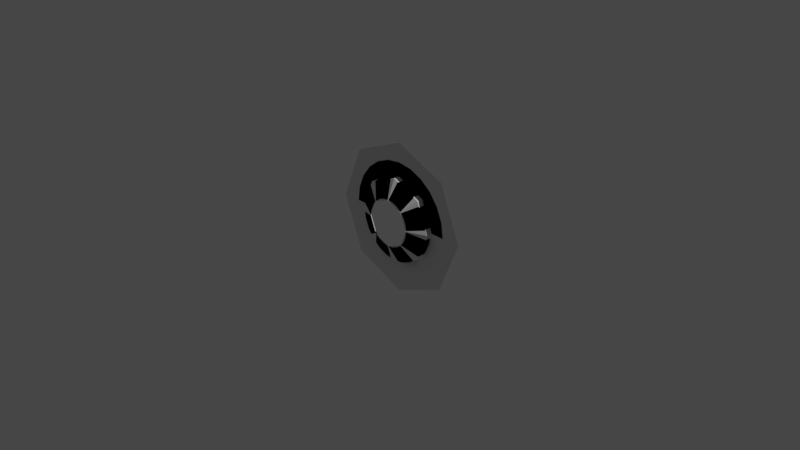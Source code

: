 # Source: dockingPort.blend  (saved by Blender 3.1.7; exported with 4.5.12 LTS)
import bpy
from mathutils import Matrix  # noqa: F401  (used for matrix-valued properties, if any)

bpy.ops.wm.read_factory_settings(use_empty=True)
scene = bpy.context.scene
scene.name = 'Scene'

# ---- collections
col_collection = bpy.data.collections.new('Collection'); scene.collection.children.link(col_collection)

# ---- materials (node trees are filled in below, after node groups)
mat_default = bpy.data.materials.new('default')
mat_default.use_transparent_shadow = False

# ---- node groups
ng_color4 = bpy.data.node_groups.new('Color4', 'ShaderNodeTree')
_s = ng_color4.interface.new_socket(name='Color', in_out='OUTPUT', socket_type='NodeSocketColor')
_s = ng_color4.interface.new_socket(name='Alpha', in_out='OUTPUT', socket_type='NodeSocketFloat')
_s = ng_color4.interface.new_socket(name='Color', in_out='INPUT', socket_type='NodeSocketColor')
_s = ng_color4.interface.new_socket(name='Alpha', in_out='INPUT', socket_type='NodeSocketFloat')
_s.min_value = 1.0
_N = ng_color4.nodes; _L = ng_color4.links
n0 = _N.new('NodeGroupInput'); n0.name = 'Group Input'; n0.location = (-403, 18)
n1 = _N.new('NodeGroupOutput'); n1.name = 'Group Output'; n1.location = (154, 24)
_L.new(n0.outputs[1], n1.inputs[1])
_L.new(n0.outputs[0], n1.inputs[0])
n1.is_active_output = True
ng_maincolor = bpy.data.node_groups.new('MainColor', 'ShaderNodeTree')
_s = ng_maincolor.interface.new_socket(name='Color', in_out='OUTPUT', socket_type='NodeSocketColor')
_s = ng_maincolor.interface.new_socket(name='Alpha', in_out='OUTPUT', socket_type='NodeSocketFloat')
_s = ng_maincolor.interface.new_socket(name='VColor', in_out='INPUT', socket_type='NodeSocketColor')
_s = ng_maincolor.interface.new_socket(name='VAlpha', in_out='INPUT', socket_type='NodeSocketFloat')
_s.min_value = 1e+04
_s = ng_maincolor.interface.new_socket(name='CColor', in_out='INPUT', socket_type='NodeSocketColor')
_s = ng_maincolor.interface.new_socket(name='CAlpha', in_out='INPUT', socket_type='NodeSocketFloat')
_s.min_value = 1.0
_s = ng_maincolor.interface.new_socket(name='TColor', in_out='INPUT', socket_type='NodeSocketColor')
_s = ng_maincolor.interface.new_socket(name='TAlpha', in_out='INPUT', socket_type='NodeSocketFloat')
_s.min_value = 1.0
_N = ng_maincolor.nodes; _L = ng_maincolor.links
n0 = _N.new('NodeGroupInput'); n0.name = 'Group Input'; n0.location = (-284, 35)
n1 = _N.new('NodeGroupOutput'); n1.name = 'Group Output'; n1.location = (332, -19)
n2 = _N.new('ShaderNodeMix'); n2.name = 'VC*CC*TC'; n2.location = (127, -33)
n2.label = 'VC*CC*TC'
n2.hide = True
n2.data_type = 'RGBA'
n2.blend_type = 'MULTIPLY'
n2.inputs[0].default_value = 1.0
n3 = _N.new('ShaderNodeMix'); n3.name = 'VC*CC'; n3.location = (-44, 33)
n3.label = 'VC*CC'
n3.hide = True
n3.data_type = 'RGBA'
n3.blend_type = 'MULTIPLY'
n3.inputs[0].default_value = 1.0
n4 = _N.new('ShaderNodeMath'); n4.name = 'VA*CA'; n4.location = (-59, -19)
n4.label = 'VA*CA'
n4.hide = True
n4.operation = 'MULTIPLY'
n4.inputs[2].default_value = 0.0
n5 = _N.new('ShaderNodeMath'); n5.name = 'VA*CA*TA'; n5.location = (130, -79)
n5.label = 'VA*CA*TA'
n5.hide = True
n5.operation = 'MULTIPLY'
n5.inputs[2].default_value = 0.0
_L.new(n0.outputs[2], n3.inputs[7])
_L.new(n0.outputs[4], n2.inputs[7])
_L.new(n2.outputs[2], n1.inputs[0])
_L.new(n3.outputs[2], n2.inputs[6])
_L.new(n0.outputs[0], n3.inputs[6])
_L.new(n0.outputs[1], n4.inputs[0])
_L.new(n0.outputs[3], n4.inputs[1])
_L.new(n4.outputs[0], n5.inputs[0])
_L.new(n0.outputs[5], n5.inputs[1])
_L.new(n5.outputs[0], n1.inputs[1])
n1.is_active_output = True
ng_dxtnormal = bpy.data.node_groups.new('dxtNormal', 'ShaderNodeTree')
_s = ng_dxtnormal.interface.new_socket(name='Color', in_out='OUTPUT', socket_type='NodeSocketColor')
_s = ng_dxtnormal.interface.new_socket(name='RGB', in_out='INPUT', socket_type='NodeSocketColor')
_s = ng_dxtnormal.interface.new_socket(name='Alpha', in_out='INPUT', socket_type='NodeSocketFloat')
_s.min_value = 1e+04
_N = ng_dxtnormal.nodes; _L = ng_dxtnormal.links
n0 = _N.new('NodeReroute'); n0.name = 'Reroute'; n0.location = (396, 44)
n0.width = 100
n0.socket_idname = 'NodeSocketFloat'
n1 = _N.new('NodeReroute'); n1.name = 'Reroute.002'; n1.location = (378, 56)
n1.width = 100
n1.socket_idname = 'NodeSocketFloat'
n2 = _N.new('NodeReroute'); n2.name = 'Reroute.001'; n2.location = (376, 13)
n2.width = 100
n2.socket_idname = 'NodeSocketFloat'
n3 = _N.new('NodeGroupInput'); n3.name = 'dxtNormalInput'; n3.location = (36, 79)
n3.label = 'dxtNormalInput'
n4 = _N.new('NodeGroupOutput'); n4.name = 'dxtNormalOutput'; n4.location = (1779, 73)
n4.label = 'dxtNormalOutput'
n5 = _N.new('ShaderNodeSeparateColor'); n5.name = 'dxtNormal.separateRGB'; n5.location = (215, 54)
n5.label = 'separateRGB'
n5.width = 125
n5.hide = True
n6 = _N.new('ShaderNodeVectorMath'); n6.name = 'mul2'; n6.location = (611, 34)
n6.label = '*2'
n6.hide = True
n6.operation = 'SCALE'
n6.inputs[3].default_value = 2.0
n7 = _N.new('ShaderNodeCombineXYZ'); n7.name = 'Combine XYZ'; n7.location = (446, 34)
n7.hide = True
n8 = _N.new('ShaderNodeVectorMath'); n8.name = 'xy_dot_xy'; n8.location = (941, 34)
n8.label = 'xy . xy'
n8.hide = True
n8.operation = 'DOT_PRODUCT'
n9 = _N.new('ShaderNodeMath'); n9.name = 'subXY'; n9.location = (1106, 34)
n9.label = 'Z^2'
n9.hide = True
n9.operation = 'SUBTRACT'
n9.use_clamp = True
n9.inputs[0].default_value = 1.0
n9.inputs[2].default_value = 0.0
n10 = _N.new('ShaderNodeMath'); n10.name = 'sqrtZ2'; n10.location = (1271, 34)
n10.label = 'Z = sqrt(1-X^2-Y^2)'
n10.hide = True
n10.operation = 'SQRT'
n10.inputs[2].default_value = 0.0
n11 = _N.new('ShaderNodeCombineColor'); n11.name = 'Combine RGB'; n11.location = (1593, 53)
n11.hide = True
n12 = _N.new('ShaderNodeMath'); n12.name = 'zToBlue'; n12.location = (1436, 34)
n12.label = 'Z to Blue'
n12.hide = True
n12.operation = 'MULTIPLY_ADD'
n13 = _N.new('ShaderNodeVectorMath'); n13.name = 'sub1'; n13.location = (776, 34)
n13.label = '-1'
n13.hide = True
n13.operation = 'SUBTRACT'
n13.inputs[1].default_value = (1.0, 1.0, 0.0)
_L.new(n3.outputs[0], n5.inputs[0])
_L.new(n5.outputs[1], n0.inputs[0])
_L.new(n3.outputs[1], n2.inputs[0])
_L.new(n2.outputs[0], n1.inputs[0])
_L.new(n1.outputs[0], n11.inputs[0])
_L.new(n11.outputs[0], n4.inputs[0])
_L.new(n7.outputs[0], n6.inputs[0])
_L.new(n6.outputs[0], n13.inputs[0])
_L.new(n9.outputs[0], n10.inputs[0])
_L.new(n10.outputs[0], n12.inputs[0])
_L.new(n12.outputs[0], n11.inputs[2])
_L.new(n0.outputs[0], n7.inputs[1])
_L.new(n2.outputs[0], n7.inputs[0])
_L.new(n0.outputs[0], n11.inputs[1])
_L.new(n13.outputs[0], n8.inputs[0])
_L.new(n13.outputs[0], n8.inputs[1])
_L.new(n8.outputs[1], n9.inputs[1])
n4.is_active_output = True
ng_standardshader = bpy.data.node_groups.new('StandardShader', 'ShaderNodeTree')
_s = ng_standardshader.interface.new_socket(name='BSDF', in_out='OUTPUT', socket_type='NodeSocketShader')
_s = ng_standardshader.interface.new_socket(name='BaseColor', in_out='INPUT', socket_type='NodeSocketColor')
_s = ng_standardshader.interface.new_socket(name='Shininess', in_out='INPUT', socket_type='NodeSocketFloat')
_s.min_value = 1e+04
_s = ng_standardshader.interface.new_socket(name='Gloss', in_out='INPUT', socket_type='NodeSocketFloat')
_s.min_value = 1e+04
_s = ng_standardshader.interface.new_socket(name='Emission', in_out='INPUT', socket_type='NodeSocketColor')
_s = ng_standardshader.interface.new_socket(name='Emission Strength', in_out='INPUT', socket_type='NodeSocketFloat')
_s.min_value = 1e+06
_s = ng_standardshader.interface.new_socket(name='Alpha', in_out='INPUT', socket_type='NodeSocketFloat')
_s.min_value = 1.0
_s = ng_standardshader.interface.new_socket(name='NormalColor', in_out='INPUT', socket_type='NodeSocketColor')
_N = ng_standardshader.nodes; _L = ng_standardshader.links
n0 = _N.new('NodeGroupOutput'); n0.name = 'Group Output'; n0.location = (555, 248)
n1 = _N.new('NodeGroupInput'); n1.name = 'Group Input'; n1.location = (-444, 74)
n2 = _N.new('ShaderNodeNormalMap'); n2.name = 'Normal Map'; n2.location = (-96, -256)
n2.hide = True
n3 = _N.new('ShaderNodeMath'); n3.name = 'Roughness'; n3.location = (-4, -2)
n3.label = 'Roughness'
n3.hide = True
n3.operation = 'SQRT'
n3.inputs[2].default_value = 0.0
n4 = _N.new('ShaderNodeMath'); n4.name = 'SpecularConv'; n4.location = (-120, 39)
n4.label = 'SpecularConv'
n4.hide = True
n4.operation = 'SQRT'
n4.inputs[2].default_value = 0.0
n5 = _N.new('ShaderNodeMath'); n5.name = 'Gloss2Rough'; n5.location = (-176, -1)
n5.label = 'Gloss2Rough'
n5.hide = True
n5.operation = 'SUBTRACT'
n5.inputs[0].default_value = 1.0
n5.inputs[2].default_value = 0.0
n6 = _N.new('ShaderNodeBsdfPrincipled'); n6.name = 'Principled BSDF'; n6.location = (226, 256)
n6.distribution = 'GGX'
n6.subsurface_method = 'BURLEY'
n6.inputs[3].default_value = 1.45
_L.new(n6.outputs[0], n0.inputs[0])
_L.new(n4.outputs[0], n6.inputs[13])
_L.new(n1.outputs[3], n6.inputs[27])
_L.new(n3.outputs[0], n6.inputs[2])
_L.new(n1.outputs[0], n6.inputs[0])
_L.new(n1.outputs[1], n4.inputs[0])
_L.new(n1.outputs[6], n2.inputs[1])
_L.new(n5.outputs[0], n3.inputs[0])
_L.new(n1.outputs[2], n5.inputs[1])
_L.new(n2.outputs[0], n6.inputs[5])
_L.new(n1.outputs[5], n6.inputs[4])
_L.new(n1.outputs[4], n6.inputs[28])
n0.is_active_output = True

# ---- material node trees
mat_default.use_nodes = True; mat_default.node_tree.nodes.clear()
_N = mat_default.node_tree.nodes; _L = mat_default.node_tree.links
n0 = _N.new('ShaderNodeVertexColor'); n0.name = 'Vertex Color'; n0.location = (-88, -138)
n0.hide = True
n1 = _N.new('ShaderNodeTexImage'); n1.name = '_MainTex'; n1.location = (-200, -238)
n1.label = '_MainTex'
n1.hide = True
n2 = _N.new('ShaderNodeTexImage'); n2.name = '_BumpMap'; n2.location = (-188, -311)
n2.label = '_BumpMap'
n2.hide = True
n3 = _N.new('ShaderNodeUVMap'); n3.name = 'UV Map'; n3.location = (-398, -256)
n4 = _N.new('ShaderNodeOutputMaterial'); n4.name = 'Material Output'; n4.location = (730, -26)
n5 = _N.new('ShaderNodeGroup'); n5.name = '_Color'; n5.location = (-87, -190)
n5.label = '_Color'
n5.hide = True
n5.node_tree = ng_color4
n5.inputs[0].default_value = (1.0, 1.0, 1.0, 1.0)
n5.inputs[1].default_value = 1.0
n6 = _N.new('ShaderNodeGroup'); n6.name = 'MainColor'; n6.location = (104, -41)
n6.node_tree = ng_maincolor
n7 = _N.new('ShaderNodeGroup'); n7.name = 'dxtNormal'; n7.location = (104, -318)
n7.hide = True
n7.node_tree = ng_dxtnormal
n8 = _N.new('ShaderNodeValue'); n8.name = '_Opacity'; n8.location = (277, -211)
n8.label = '_Opacity'
n8.hide = True
n8.outputs[0].default_value = 1.0
n9 = _N.new('ShaderNodeGroup'); n9.name = 'StandardShader'; n9.location = (489, -47)
n9.node_tree = ng_standardshader
n9.inputs[1].default_value = 0.0
n9.inputs[3].default_value = (0.0, 0.0, 0.0, 1.0)
n9.inputs[4].default_value = 1.0
_L.new(n2.outputs[0], n7.inputs[0])
_L.new(n2.outputs[1], n7.inputs[1])
_L.new(n5.outputs[0], n6.inputs[2])
_L.new(n5.outputs[1], n6.inputs[3])
_L.new(n6.outputs[0], n9.inputs[0])
_L.new(n6.outputs[1], n9.inputs[2])
_L.new(n3.outputs[0], n1.inputs[0])
_L.new(n1.outputs[0], n6.inputs[4])
_L.new(n1.outputs[1], n6.inputs[5])
_L.new(n9.outputs[0], n4.inputs[0])
_L.new(n3.outputs[0], n2.inputs[0])
_L.new(n0.outputs[0], n6.inputs[0])
_L.new(n0.outputs[1], n6.inputs[1])
_L.new(n7.outputs[0], n9.inputs[6])
_L.new(n8.outputs[0], n9.inputs[5])
n4.is_active_output = True

# ---- world
world_world = bpy.data.worlds.new('World'); scene.world = world_world
world_world.use_nodes = True; world_world.node_tree.nodes.clear()
_N = world_world.node_tree.nodes; _L = world_world.node_tree.links
n0 = _N.new('ShaderNodeOutputWorld'); n0.name = 'World Output'; n0.location = (300, 300)
n1 = _N.new('ShaderNodeBackground'); n1.name = 'Background'; n1.location = (10, 300)
n1.inputs[0].default_value = (0.05088, 0.05088, 0.05088, 1.0)
_L.new(n1.outputs[0], n0.inputs[0])
n0.is_active_output = True
world_world.color = (0.05088, 0.05088, 0.05088)
world_world.use_sun_shadow = False
world_world.sun_shadow_jitter_overblur = 0.0

# ---- cameras
cam_camera = bpy.data.cameras.new('Camera')
cam_camera.clip_end = 100.0
cam_camera.ortho_scale = 7.314

# ---- lights
light_light = bpy.data.lights.new('Light', 'POINT')
light_light.transmission_factor = 0.0
light_light.energy = 1000.0
light_light.shadow_soft_size = 0.1
light_light.shadow_maximum_resolution = 0.006
light_light.use_absolute_resolution = True

# ---- meshes
me_circle_001 = bpy.data.meshes.new('Circle.001')
me_circle_001.from_pydata([(0.3298, 0.3298, 0.06771), (0.4664, 7.397e-09, 0.06771), (0.3298, -0.3298, 0.06771), (2.895e-08, -0.4664, 0.06771), (-0.3298, -0.3298, 0.06771), (-0.4664, -1.855e-08, 0.06771), (-0.3298, 0.3298, 0.06771), (-1.182e-08, 0.4664, 0.06771), (6.431e-09, 0.2558, 0.1558), (-0.1809, 0.1809, 0.1558), (-0.2558, -1.279e-08, 0.1558), (-0.1809, -0.1809, 0.1558), (2.879e-08, -0.2558, 0.1558), (0.1809, -0.1809, 0.1558), (0.2558, 1.443e-09, 0.1558), (0.1809, 0.1809, 0.1558), (-1.774e-08, 0.4664, 1.49e-08), (-0.3298, 0.3298, 2.235e-08), (-0.4664, -1.344e-08, 1.49e-08), (-0.3298, -0.3298, 0.0), (2.303e-08, -0.4664, -1.49e-08), (0.3298, -0.3298, -2.235e-08), (0.4664, 1.251e-08, -1.49e-08), (0.3298, 0.3298, 0.0), (-4.024e-08, 0.8292, 5.215e-08), (-0.5863, 0.5863, 7.451e-08), (-0.8292, -3.838e-08, 5.215e-08), (-0.5863, -0.5863, 7.451e-09), (3.225e-08, -0.8292, -3.725e-08), (0.5863, -0.5863, -5.96e-08), (0.8292, 7.752e-09, -3.725e-08), (0.5863, 0.5863, 7.451e-09)], [], [(9, 6, 7, 8), (12, 3, 4, 11), (15, 0, 1, 14), (11, 4, 5, 10), (14, 1, 2, 13), (10, 5, 6, 9), (13, 2, 3, 12), (8, 7, 0, 15), (0, 7, 16, 23), (6, 5, 18, 17), (3, 2, 21, 20), (5, 4, 19, 18), (2, 1, 22, 21), (4, 3, 20, 19), (1, 0, 23, 22), (7, 6, 17, 16), (23, 16, 24, 31), (20, 21, 29, 28), (21, 22, 30, 29), (18, 19, 27, 26), (17, 18, 26, 25), (22, 23, 31, 30), (19, 20, 28, 27), (16, 17, 25, 24)])
_uv = me_circle_001.uv_layers.new(name='UVMap')
_uv.uv.foreach_set('vector', [0.0, 0.0, 0.0, 0.0, 0.0, 0.0, 0.0, 0.0, 0.0, 0.0, 0.0, 0.0, 0.0, 0.0, 0.0, 0.0, 0.0, 0.0, 0.0, 0.0, 0.0, 0.0, 0.0, 0.0, 0.0, 0.0, 0.0, 0.0, 0.0, 0.0, 0.0, 0.0, 0.0, 0.0, 0.0, 0.0, 0.0, 0.0, 0.0, 0.0, 0.0, 0.0, 0.0, 0.0, 0.0, 0.0, 0.0, 0.0, 0.0, 0.0, 0.0, 0.0, 0.0, 0.0, 0.0, 0.0, 0.0, 0.0, 0.0, 0.0, 0.0, 0.0, 0.0, 0.0, 0.0, 0.0, 0.0, 0.0, 0.0, 0.0, 0.0, 0.0, 0.0, 0.0, 0.0, 0.0, 0.0, 0.0, 0.0, 0.0, 0.0, 0.0, 0.0, 0.0, 0.0, 0.0, 0.0, 0.0, 0.0, 0.0, 0.0, 0.0, 0.0, 0.0, 0.0, 0.0, 0.0, 0.0, 0.0, 0.0, 0.0, 0.0, 0.0, 0.0, 0.0, 0.0, 0.0, 0.0, 0.0, 0.0, 0.0, 0.0, 0.0, 0.0, 0.0, 0.0, 0.0, 0.0, 0.0, 0.0, 0.0, 0.0, 0.0, 0.0, 0.0, 0.0, 0.0, 0.0, 0.0, 0.0, 0.0, 0.0, 0.0, 0.0, 0.0, 0.0, 0.0, 0.0, 0.0, 0.0, 0.0, 0.0, 0.0, 0.0, 0.0, 0.0, 0.0, 0.0, 0.0, 0.0, 0.0, 0.0, 0.0, 0.0, 0.0, 0.0, 0.0, 0.0, 0.0, 0.0, 0.0, 0.0, 0.0, 0.0, 0.0, 0.0, 0.0, 0.0, 0.0, 0.0, 0.0, 0.0, 0.0, 0.0, 0.0, 0.0, 0.0, 0.0, 0.0, 0.0, 0.0, 0.0, 0.0, 0.0, 0.0, 0.0, 0.0, 0.0, 0.0, 0.0, 0.0, 0.0])
me_circle_001.use_remesh_fix_poles = True
me_circle_001.use_remesh_preserve_attributes = False
me_circle_001.update()
me_mesh_004 = bpy.data.meshes.new('Mesh.004')
me_mesh_004.from_pydata([(1.752e-07, 7.331e-08, -0.45), (0.1165, 8.84e-08, -0.4347), (0.225, 9.747e-08, -0.3897), (0.3182, 9.989e-08, -0.3182), (0.3897, 9.55e-08, -0.225), (0.4347, 8.461e-08, -0.1165), (0.45, 6.795e-08, 1.949e-07), (0.4347, 4.666e-08, 0.1165), (0.3897, 2.219e-08, 0.225), (0.3182, -3.794e-09, 0.3182), (0.225, -2.952e-08, 0.3897), (0.1165, -5.323e-08, 0.4347), (-2.146e-07, -7.331e-08, 0.45), (-0.1165, -8.84e-08, 0.4347), (-0.225, -9.747e-08, 0.3897), (-0.3182, -9.989e-08, 0.3182), (-0.3897, -9.55e-08, 0.225), (-0.4347, -8.461e-08, 0.1165), (-0.45, -6.795e-08, -1.806e-07), (-0.4347, -4.666e-08, -0.1165), (-0.3897, -2.219e-08, -0.225), (-0.3182, 3.794e-09, -0.3182), (-0.225, 2.952e-08, -0.3897), (-0.1165, 5.323e-08, -0.4347), (1.856e-07, -0.06866, -0.45), (0.1165, -0.06866, -0.4347), (0.225, -0.06866, -0.3897), (0.3182, -0.06866, -0.3182), (0.3897, -0.06866, -0.225), (0.4347, -0.06866, -0.1165), (0.45, -0.06866, 1.837e-07), (0.4347, -0.06866, 0.1165), (0.3897, -0.06866, 0.225), (0.3182, -0.06866, 0.3182), (0.225, -0.06866, 0.3897), (0.1165, -0.06866, 0.4347), (-2.042e-07, -0.06866, 0.45), (-0.1165, -0.06866, 0.4347), (-0.225, -0.06866, 0.3897), (-0.3182, -0.06866, 0.3182), (-0.3897, -0.06866, 0.225), (-0.4347, -0.06866, 0.1165), (-0.45, -0.06866, -1.918e-07), (-0.4347, -0.06866, -0.1165), (-0.3897, -0.06866, -0.225), (-0.3182, -0.06866, -0.3182), (-0.225, -0.06866, -0.3897), (-0.1165, -0.06866, -0.4347), (1.218e-07, -0.1533, -0.2601), (0.06732, -0.1533, -0.2512), (0.13, -0.1533, -0.2252), (0.1839, -0.1533, -0.1839), (0.2252, -0.1533, -0.13), (0.2512, -0.1533, -0.06732), (0.2601, -0.1533, 8.662e-08), (0.2512, -0.1533, 0.06732), (0.2252, -0.1533, 0.13), (0.1839, -0.1533, 0.1839), (0.13, -0.1533, 0.2252), (0.06732, -0.1533, 0.2512), (-1.035e-07, -0.1533, 0.2601), (-0.06732, -0.1533, 0.2512), (-0.13, -0.1533, 0.2252), (-0.1839, -0.1533, 0.1839), (-0.2252, -0.1533, 0.13), (-0.2512, -0.1533, 0.06732), (-0.2601, -0.1533, -1.304e-07), (-0.2512, -0.1533, -0.06732), (-0.2252, -0.1533, -0.13), (-0.1839, -0.1533, -0.1839), (-0.13, -0.1533, -0.2252), (-0.06732, -0.1533, -0.2512), (2.414e-07, 8.603e-08, -0.6195), (0.1603, 1.068e-07, -0.5984), (0.3098, 1.193e-07, -0.5365), (0.4381, 1.226e-07, -0.4381), (0.5365, 1.166e-07, -0.3098), (0.5984, 1.016e-07, -0.1603), (0.6195, 7.864e-08, 2.734e-07), (0.5984, 4.933e-08, 0.1603), (0.5365, 1.565e-08, 0.3098), (0.4381, -2.013e-08, 0.4381), (0.3098, -5.554e-08, 0.5365), (0.1603, -8.818e-08, 0.5984), (-2.953e-07, -1.158e-07, 0.6195), (-0.1603, -1.366e-07, 0.5984), (-0.3098, -1.491e-07, 0.5365), (-0.4381, -1.524e-07, 0.4381), (-0.5365, -1.464e-07, 0.3098), (-0.5984, -1.314e-07, 0.1603), (-0.6195, -1.084e-07, -2.435e-07), (-0.5984, -7.914e-08, -0.1603), (-0.5365, -4.545e-08, -0.3098), (-0.4381, -9.677e-09, -0.4381), (-0.3098, 2.574e-08, -0.5365), (-0.1603, 5.838e-08, -0.5984)], [], [(15, 14, 38, 39), (8, 7, 31, 32), (23, 22, 46, 47), (1, 0, 24, 25), (16, 15, 39, 40), (9, 8, 32, 33), (0, 23, 47, 24), (2, 1, 25, 26), (17, 16, 40, 41), (10, 9, 33, 34), (3, 2, 26, 27), (18, 17, 41, 42), (11, 10, 34, 35), (4, 3, 27, 28), (19, 18, 42, 43), (12, 11, 35, 36), (5, 4, 28, 29), (20, 19, 43, 44), (13, 12, 36, 37), (6, 5, 29, 30), (21, 20, 44, 45), (14, 13, 37, 38), (7, 6, 30, 31), (22, 21, 45, 46), (37, 36, 60, 61), (30, 29, 53, 54), (45, 44, 68, 69), (38, 37, 61, 62), (31, 30, 54, 55), (46, 45, 69, 70), (39, 38, 62, 63), (32, 31, 55, 56), (47, 46, 70, 71), (25, 24, 48, 49), (40, 39, 63, 64), (33, 32, 56, 57), (24, 47, 71, 48), (26, 25, 49, 50), (41, 40, 64, 65), (34, 33, 57, 58), (27, 26, 50, 51), (42, 41, 65, 66), (35, 34, 58, 59), (28, 27, 51, 52), (43, 42, 66, 67), (36, 35, 59, 60), (29, 28, 52, 53), (44, 43, 67, 68), (6, 7, 79, 78), (21, 22, 94, 93), (14, 15, 87, 86), (7, 8, 80, 79), (22, 23, 95, 94), (0, 1, 73, 72), (15, 16, 88, 87), (8, 9, 81, 80), (23, 0, 72, 95), (1, 2, 74, 73), (16, 17, 89, 88), (9, 10, 82, 81), (2, 3, 75, 74), (17, 18, 90, 89), (10, 11, 83, 82), (3, 4, 76, 75), (18, 19, 91, 90), (11, 12, 84, 83), (4, 5, 77, 76), (19, 20, 92, 91), (12, 13, 85, 84), (5, 6, 78, 77), (20, 21, 93, 92), (13, 14, 86, 85)])
me_mesh_004.polygons.foreach_set('use_smooth', [True] * 72)
_k = set([(0, 1), (0, 23), (1, 2), (2, 3), (3, 4), (4, 5), (5, 6), (6, 7), (7, 8), (8, 9), (9, 10), (10, 11), (11, 12), (12, 13), (13, 14), (14, 15), (15, 16), (16, 17), (17, 18), (18, 19), (19, 20), (20, 21), (21, 22), (22, 23), (24, 25), (24, 47), (25, 26), (26, 27), (27, 28), (28, 29), (29, 30), (30, 31), (31, 32), (32, 33), (33, 34), (34, 35), (35, 36), (36, 37), (37, 38), (38, 39), (39, 40), (40, 41), (41, 42), (42, 43), (43, 44), (44, 45), (45, 46), (46, 47)])
me_mesh_004.attributes.new('sharp_edge', 'BOOLEAN', 'EDGE').data.foreach_set('value', [ (min(e.vertices), max(e.vertices)) in _k for e in me_mesh_004.edges])
_uv = me_mesh_004.uv_layers.new(name='UVMap')
_uv.uv.foreach_set('vector', [0.3758, 0.3715, 0.3758, 0.4125, 0.3518, 0.4125, 0.3518, 0.3715, 0.3758, 0.6588, 0.3758, 0.6999, 0.3518, 0.6999, 0.3518, 0.6588, 0.3758, 0.04314, 0.3758, 0.08419, 0.3518, 0.08419, 0.3518, 0.04314, 0.3758, 0.9461, 0.3758, 0.9872, 0.3518, 0.9872, 0.3518, 0.9461, 0.3758, 0.3305, 0.3758, 0.3715, 0.3518, 0.3715, 0.3518, 0.3305, 0.3758, 0.6178, 0.3758, 0.6588, 0.3518, 0.6588, 0.3518, 0.6178, 0.3758, 0.002098, 0.3758, 0.04314, 0.3518, 0.04314, 0.3518, 0.002098, 0.3758, 0.9051, 0.3758, 0.9461, 0.3518, 0.9461, 0.3518, 0.9051, 0.3758, 0.2894, 0.3758, 0.3305, 0.3518, 0.3305, 0.3518, 0.2894, 0.3758, 0.5767, 0.3758, 0.6178, 0.3518, 0.6178, 0.3518, 0.5767, 0.3758, 0.864, 0.3758, 0.9051, 0.3518, 0.9051, 0.3518, 0.864, 0.3758, 0.2484, 0.3758, 0.2894, 0.3518, 0.2894, 0.3518, 0.2484, 0.3758, 0.5357, 0.3758, 0.5767, 0.3518, 0.5767, 0.3518, 0.5357, 0.3758, 0.823, 0.3758, 0.864, 0.3518, 0.864, 0.3518, 0.823, 0.3758, 0.2073, 0.3758, 0.2484, 0.3518, 0.2484, 0.3518, 0.2073, 0.3758, 0.4946, 0.3758, 0.5357, 0.3518, 0.5357, 0.3518, 0.4946, 0.3758, 0.7819, 0.3758, 0.823, 0.3518, 0.823, 0.3518, 0.7819, 0.3758, 0.1663, 0.3758, 0.2073, 0.3518, 0.2073, 0.3518, 0.1663, 0.3758, 0.4536, 0.3758, 0.4946, 0.3518, 0.4946, 0.3518, 0.4536, 0.3758, 0.7409, 0.3758, 0.7819, 0.3518, 0.7819, 0.3518, 0.7409, 0.3758, 0.1252, 0.3758, 0.1663, 0.3518, 0.1663, 0.3518, 0.1252, 0.3758, 0.4125, 0.3758, 0.4536, 0.3518, 0.4536, 0.3518, 0.4125, 0.3758, 0.6999, 0.3758, 0.7409, 0.3518, 0.7409, 0.3518, 0.6999, 0.3758, 0.08419, 0.3758, 0.1252, 0.3518, 0.1252, 0.3518, 0.08419, 0.4382, 0.4569, 0.4382, 0.4219, 0.5149, 0.4219, 0.5149, 0.4569, 0.4382, 0.212, 0.4382, 0.177, 0.5149, 0.177, 0.5149, 0.212, 0.4382, 0.6575, 0.4382, 0.6324, 0.5149, 0.6324, 0.5149, 0.6575, 0.4382, 0.482, 0.4382, 0.4569, 0.5149, 0.4569, 0.5149, 0.482, 0.4382, 0.247, 0.4382, 0.212, 0.5149, 0.212, 0.5149, 0.247, 0.4382, 0.6826, 0.4382, 0.6575, 0.5149, 0.6575, 0.5149, 0.6826, 0.4382, 0.5071, 0.4382, 0.482, 0.5149, 0.482, 0.5149, 0.5071, 0.4382, 0.282, 0.4382, 0.247, 0.5149, 0.247, 0.5149, 0.282, 0.4382, 0.7077, 0.4382, 0.6826, 0.5149, 0.6826, 0.5149, 0.7077, 0.4382, 0.03709, 0.4382, 0.002109, 0.5149, 0.002109, 0.5149, 0.03709, 0.4382, 0.5321, 0.4382, 0.5071, 0.5149, 0.5071, 0.5149, 0.5321, 0.4382, 0.317, 0.4382, 0.282, 0.5149, 0.282, 0.5149, 0.317, 0.4382, 0.7328, 0.4382, 0.7077, 0.5149, 0.7077, 0.5149, 0.7328, 0.4382, 0.07208, 0.4382, 0.03709, 0.5149, 0.03709, 0.5149, 0.07208, 0.4382, 0.5572, 0.4382, 0.5321, 0.5149, 0.5321, 0.5149, 0.5572, 0.4382, 0.352, 0.4382, 0.317, 0.5149, 0.317, 0.5149, 0.352, 0.4382, 0.1071, 0.4382, 0.07208, 0.5149, 0.07208, 0.5149, 0.1071, 0.4382, 0.5823, 0.4382, 0.5572, 0.5149, 0.5572, 0.5149, 0.5823, 0.4382, 0.3869, 0.4382, 0.352, 0.5149, 0.352, 0.5149, 0.3869, 0.4382, 0.142, 0.4382, 0.1071, 0.5149, 0.1071, 0.5149, 0.142, 0.4382, 0.6074, 0.4382, 0.5823, 0.5149, 0.5823, 0.5149, 0.6074, 0.4382, 0.4219, 0.4382, 0.3869, 0.5149, 0.3869, 0.5149, 0.4219, 0.4382, 0.177, 0.4382, 0.142, 0.5149, 0.142, 0.5149, 0.177, 0.4382, 0.6324, 0.4382, 0.6074, 0.5149, 0.6074, 0.5149, 0.6324, 0.4359, 0.2458, 0.4359, 0.286, 0.378, 0.286, 0.378, 0.2458, 0.4359, 0.8486, 0.4359, 0.8888, 0.378, 0.8888, 0.378, 0.8486, 0.4359, 0.5673, 0.4359, 0.6075, 0.378, 0.6075, 0.378, 0.5673, 0.4359, 0.286, 0.4359, 0.3262, 0.378, 0.3262, 0.378, 0.286, 0.4359, 0.8888, 0.4359, 0.929, 0.378, 0.929, 0.378, 0.8888, 0.4359, 0.002059, 0.4359, 0.04358, 0.378, 0.04358, 0.378, 0.002059, 0.4359, 0.6075, 0.4359, 0.6477, 0.378, 0.6477, 0.378, 0.6075, 0.4359, 0.3262, 0.4359, 0.3664, 0.378, 0.3664, 0.378, 0.3262, 0.4359, 0.929, 0.4359, 0.9691, 0.378, 0.9691, 0.378, 0.929, 0.4359, 0.04358, 0.4359, 0.08439, 0.378, 0.08439, 0.378, 0.04358, 0.4359, 0.6477, 0.4359, 0.6879, 0.378, 0.6879, 0.378, 0.6477, 0.4359, 0.3664, 0.4359, 0.4066, 0.378, 0.4066, 0.378, 0.3664, 0.4359, 0.08439, 0.4359, 0.1249, 0.378, 0.1249, 0.378, 0.08439, 0.4359, 0.6879, 0.4359, 0.728, 0.378, 0.728, 0.378, 0.6879, 0.4359, 0.4066, 0.4359, 0.4468, 0.378, 0.4468, 0.378, 0.4066, 0.4359, 0.1249, 0.4359, 0.1653, 0.378, 0.1653, 0.378, 0.1249, 0.4359, 0.728, 0.4359, 0.7682, 0.378, 0.7682, 0.378, 0.728, 0.4359, 0.4468, 0.4359, 0.4869, 0.378, 0.4869, 0.378, 0.4468, 0.4359, 0.1653, 0.4359, 0.2056, 0.378, 0.2056, 0.378, 0.1653, 0.4359, 0.7682, 0.4359, 0.8084, 0.378, 0.8084, 0.378, 0.7682, 0.4359, 0.4869, 0.4359, 0.5271, 0.378, 0.5271, 0.378, 0.4869, 0.4359, 0.2056, 0.4359, 0.2458, 0.378, 0.2458, 0.378, 0.2056, 0.4359, 0.8084, 0.4359, 0.8486, 0.378, 0.8486, 0.378, 0.8084, 0.4359, 0.5271, 0.4359, 0.5673, 0.378, 0.5673, 0.378, 0.5271])
me_mesh_004.materials.append(mat_default)
me_mesh_004.use_remesh_fix_poles = True
me_mesh_004.use_remesh_preserve_attributes = False
me_mesh_004.update()
me_mesh_004.normals_split_custom_set([tuple(v) for v in zip(*[iter([0.7071, 4.658e-07, -0.7071, 0.5, 2.911e-07, -0.866, 0.5, 2.911e-07, -0.866, 0.7071, 4.658e-07, -0.7071, -0.866, 0.0, -0.5, -0.9659, 0.0, -0.2588, -0.9659, 0.0, -0.2588, -0.866, 0.0, -0.5, 0.2588, 7.279e-09, 0.9659, 0.5, 0.0, 0.866, 0.5, 0.0, 0.866, 0.2588, 7.279e-09, 0.9659, -0.2588, -9.462e-08, 0.9659, -5.358e-07, 6.844e-15, 1.0, -5.31e-07, 7.414e-15, 1.0, -0.2588, -9.462e-08, 0.9659, 0.866, 2.329e-07, -0.5, 0.7071, 4.658e-07, -0.7071, 0.7071, 4.658e-07, -0.7071, 0.866, 2.329e-07, -0.5, -0.7071, -1.165e-07, -0.7071, -0.866, 0.0, -0.5, -0.866, 0.0, -0.5, -0.7071, -1.165e-07, -0.7071, -5.358e-07, 6.844e-15, 1.0, 0.2588, 7.279e-09, 0.9659, 0.2588, 7.279e-09, 0.9659, -5.31e-07, 7.414e-15, 1.0, -0.5, -3.203e-07, 0.866, -0.2588, -9.462e-08, 0.9659, -0.2588, -9.462e-08, 0.9659, -0.5, -3.203e-07, 0.866, 0.9659, -2.329e-07, -0.2588, 0.866, 2.329e-07, -0.5, 0.866, 2.329e-07, -0.5, 0.9659, -2.329e-07, -0.2588, -0.5, -1.747e-07, -0.866, -0.7071, -1.165e-07, -0.7071, -0.7071, -1.165e-07, -0.7071, -0.5, -1.747e-07, -0.866, -0.7071, -2.329e-07, 0.7071, -0.5, -3.203e-07, 0.866, -0.5, -3.203e-07, 0.866, -0.7071, -2.329e-07, 0.7071, 1.0, 0.0, 5.071e-07, 0.9659, -2.329e-07, -0.2588, 0.9659, -2.329e-07, -0.2588, 1.0, 1.825e-14, 5.119e-07, -0.2588, -6.915e-08, -0.9659, -0.5, -1.747e-07, -0.866, -0.5, -1.747e-07, -0.866, -0.2588, -6.915e-08, -0.9659, -0.866, 0.0, 0.5, -0.7071, -2.329e-07, 0.7071, -0.7071, -2.329e-07, 0.7071, -0.866, 0.0, 0.5, 0.9659, -7.3e-14, 0.2588, 1.0, 0.0, 5.071e-07, 1.0, 1.825e-14, 5.119e-07, 0.9659, -9.125e-14, 0.2588, 3.875e-07, 9.125e-15, -1.0, -0.2588, -6.915e-08, -0.9659, -0.2588, -6.915e-08, -0.9659, 3.923e-07, 1.027e-14, -1.0, -0.9659, 0.0, 0.2588, -0.866, 0.0, 0.5, -0.866, 0.0, 0.5, -0.9659, 0.0, 0.2588, 0.866, -2.329e-07, 0.5, 0.9659, -7.3e-14, 0.2588, 0.9659, -9.125e-14, 0.2588, 0.866, -2.329e-07, 0.5, 0.2588, 6.915e-08, -0.9659, 3.875e-07, 9.125e-15, -1.0, 3.923e-07, 1.027e-14, -1.0, 0.2588, 6.915e-08, -0.9659, -1.0, 0.0, -4.354e-07, -0.9659, 0.0, 0.2588, -0.9659, 0.0, 0.2588, -1.0, 0.0, -4.306e-07, 0.7071, 0.0, 0.7071, 0.866, -2.329e-07, 0.5, 0.866, -2.329e-07, 0.5, 0.7071, 0.0, 0.7071, 0.5, 2.911e-07, -0.866, 0.2588, 6.915e-08, -0.9659, 0.2588, 6.915e-08, -0.9659, 0.5, 2.911e-07, -0.866, -0.9659, 0.0, -0.2588, -1.0, 0.0, -4.354e-07, -1.0, 0.0, -4.306e-07, -0.9659, 0.0, -0.2588, 0.5, 0.0, 0.866, 0.7071, 0.0, 0.7071, 0.7071, 0.0, 0.7071, 0.5, 0.0, 0.866, 0.1054, 0.9133, -0.3934, 7.454e-08, 0.9133, -0.4073, 7.725e-08, 0.9133, -0.4073, 0.1054, 0.9133, -0.3934, -0.4073, 0.9133, 1.799e-08, -0.3934, 0.9133, 0.1054, -0.3934, 0.9133, 0.1054, -0.4073, 0.9133, 2.428e-08, 0.288, 0.9133, 0.288, 0.3527, 0.9133, 0.2036, 0.3527, 0.9133, 0.2036, 0.288, 0.9133, 0.288, 0.2036, 0.9133, -0.3527, 0.1054, 0.9133, -0.3934, 0.1054, 0.9133, -0.3934, 0.2036, 0.9133, -0.3527, -0.3934, 0.9133, -0.1054, -0.4073, 0.9133, 1.799e-08, -0.4073, 0.9133, 2.428e-08, -0.3934, 0.9133, -0.1054, 0.2036, 0.9133, 0.3527, 0.288, 0.9133, 0.288, 0.288, 0.9133, 0.288, 0.2036, 0.9133, 0.3527, 0.288, 0.9133, -0.288, 0.2036, 0.9133, -0.3527, 0.2036, 0.9133, -0.3527, 0.288, 0.9133, -0.288, -0.3527, 0.9133, -0.2036, -0.3934, 0.9133, -0.1054, -0.3934, 0.9133, -0.1054, -0.3527, 0.9133, -0.2036, 0.1054, 0.9133, 0.3934, 0.2036, 0.9133, 0.3527, 0.2036, 0.9133, 0.3527, 0.1054, 0.9133, 0.3934, -0.1054, 0.9133, 0.3934, -3.624e-07, 0.9133, 0.4073, -3.642e-07, 0.9133, 0.4073, -0.1054, 0.9133, 0.3934, 0.3527, 0.9133, -0.2036, 0.288, 0.9133, -0.288, 0.288, 0.9133, -0.288, 0.3527, 0.9133, -0.2036, -0.288, 0.9133, -0.288, -0.3527, 0.9133, -0.2036, -0.3527, 0.9133, -0.2036, -0.288, 0.9133, -0.288, -3.624e-07, 0.9133, 0.4073, 0.1054, 0.9133, 0.3934, 0.1054, 0.9133, 0.3934, -3.642e-07, 0.9133, 0.4073, -0.2036, 0.9133, 0.3527, -0.1054, 0.9133, 0.3934, -0.1054, 0.9133, 0.3934, -0.2036, 0.9133, 0.3527, 0.3934, 0.9133, -0.1054, 0.3527, 0.9133, -0.2036, 0.3527, 0.9133, -0.2036, 0.3934, 0.9133, -0.1054, -0.2036, 0.9133, -0.3527, -0.288, 0.9133, -0.288, -0.288, 0.9133, -0.288, -0.2036, 0.9133, -0.3527, -0.288, 0.9133, 0.288, -0.2036, 0.9133, 0.3527, -0.2036, 0.9133, 0.3527, -0.288, 0.9133, 0.288, 0.4073, 0.9133, 3.522e-07, 0.3934, 0.9133, -0.1054, 0.3934, 0.9133, -0.1054, 0.4073, 0.9133, 3.664e-07, -0.1054, 0.9133, -0.3934, -0.2036, 0.9133, -0.3527, -0.2036, 0.9133, -0.3527, -0.1054, 0.9133, -0.3934, -0.3527, 0.9133, 0.2036, -0.288, 0.9133, 0.288, -0.288, 0.9133, 0.288, -0.3527, 0.9133, 0.2036, 0.3934, 0.9133, 0.1054, 0.4073, 0.9133, 3.522e-07, 0.4073, 0.9133, 3.664e-07, 0.3934, 0.9133, 0.1054, 7.454e-08, 0.9133, -0.4073, -0.1054, 0.9133, -0.3934, -0.1054, 0.9133, -0.3934, 7.725e-08, 0.9133, -0.4073, -0.3934, 0.9133, 0.1054, -0.3527, 0.9133, 0.2036, -0.3527, 0.9133, 0.2036, -0.3934, 0.9133, 0.1054, 0.3527, 0.9133, 0.2036, 0.3934, 0.9133, 0.1054, 0.3934, 0.9133, 0.1054, 0.3527, 0.9133, 0.2036, -6.31e-08, 1.0, 1.629e-07, -6.609e-08, 1.0, 1.857e-07, -6.609e-08, 1.0, 1.857e-07, -6.31e-08, 1.0, 1.629e-07, -2.131e-07, 1.0, 1.008e-07, -1.949e-07, 1.0, 8.68e-08, -1.949e-07, 1.0, 8.68e-08, -2.131e-07, 1.0, 1.008e-07, -1.949e-07, 1.0, 2.39e-07, -2.131e-07, 1.0, 2.251e-07, -2.131e-07, 1.0, 2.251e-07, -1.949e-07, 1.0, 2.39e-07, -6.609e-08, 1.0, 1.857e-07, -7.487e-08, 1.0, 2.069e-07, -7.487e-08, 1.0, 2.069e-07, -6.609e-08, 1.0, 1.857e-07, -1.949e-07, 1.0, 8.68e-08, -1.737e-07, 1.0, 7.802e-08, -1.737e-07, 1.0, 7.802e-08, -1.949e-07, 1.0, 8.68e-08, -1.51e-07, 1.0, 7.502e-08, -1.282e-07, 1.0, 7.802e-08, -1.282e-07, 1.0, 7.802e-08, -1.51e-07, 1.0, 7.502e-08, -2.131e-07, 1.0, 2.251e-07, -2.271e-07, 1.0, 2.069e-07, -2.271e-07, 1.0, 2.069e-07, -2.131e-07, 1.0, 2.251e-07, -7.487e-08, 1.0, 2.069e-07, -8.884e-08, 1.0, 2.251e-07, -8.884e-08, 1.0, 2.251e-07, -7.487e-08, 1.0, 2.069e-07, -1.737e-07, 1.0, 7.802e-08, -1.51e-07, 1.0, 7.502e-08, -1.51e-07, 1.0, 7.502e-08, -1.737e-07, 1.0, 7.802e-08, -1.282e-07, 1.0, 7.802e-08, -1.07e-07, 1.0, 8.68e-08, -1.07e-07, 1.0, 8.68e-08, -1.282e-07, 1.0, 7.802e-08, -2.271e-07, 1.0, 2.069e-07, -2.359e-07, 1.0, 1.857e-07, -2.359e-07, 1.0, 1.857e-07, -2.271e-07, 1.0, 2.069e-07, -8.884e-08, 1.0, 2.251e-07, -1.07e-07, 1.0, 2.39e-07, -1.07e-07, 1.0, 2.39e-07, -8.884e-08, 1.0, 2.251e-07, -1.07e-07, 1.0, 8.68e-08, -8.884e-08, 1.0, 1.008e-07, -8.884e-08, 1.0, 1.008e-07, -1.07e-07, 1.0, 8.68e-08, -2.359e-07, 1.0, 1.857e-07, -2.389e-07, 1.0, 1.629e-07, -2.389e-07, 1.0, 1.629e-07, -2.359e-07, 1.0, 1.857e-07, -1.07e-07, 1.0, 2.39e-07, -1.282e-07, 1.0, 2.478e-07, -1.282e-07, 1.0, 2.478e-07, -1.07e-07, 1.0, 2.39e-07, -8.884e-08, 1.0, 1.008e-07, -7.487e-08, 1.0, 1.19e-07, -7.487e-08, 1.0, 1.19e-07, -8.884e-08, 1.0, 1.008e-07, -2.389e-07, 1.0, 1.629e-07, -2.359e-07, 1.0, 1.402e-07, -2.359e-07, 1.0, 1.402e-07, -2.389e-07, 1.0, 1.629e-07, -1.282e-07, 1.0, 2.478e-07, -1.51e-07, 1.0, 2.508e-07, -1.51e-07, 1.0, 2.508e-07, -1.282e-07, 1.0, 2.478e-07, -7.487e-08, 1.0, 1.19e-07, -6.609e-08, 1.0, 1.402e-07, -6.609e-08, 1.0, 1.402e-07, -7.487e-08, 1.0, 1.19e-07, -2.359e-07, 1.0, 1.402e-07, -2.271e-07, 1.0, 1.19e-07, -2.271e-07, 1.0, 1.19e-07, -2.359e-07, 1.0, 1.402e-07, -1.51e-07, 1.0, 2.508e-07, -1.737e-07, 1.0, 2.478e-07, -1.737e-07, 1.0, 2.478e-07, -1.51e-07, 1.0, 2.508e-07, -6.609e-08, 1.0, 1.402e-07, -6.31e-08, 1.0, 1.629e-07, -6.31e-08, 1.0, 1.629e-07, -6.609e-08, 1.0, 1.402e-07, -2.271e-07, 1.0, 1.19e-07, -2.131e-07, 1.0, 1.008e-07, -2.131e-07, 1.0, 1.008e-07, -2.271e-07, 1.0, 1.19e-07, -1.737e-07, 1.0, 2.478e-07, -1.949e-07, 1.0, 2.39e-07, -1.949e-07, 1.0, 2.39e-07, -1.737e-07, 1.0, 2.478e-07])] * 3)])

# ---- objects
ob_light = bpy.data.objects.new('Light', light_light)
ob_camera = bpy.data.objects.new('Camera', cam_camera)
ob_empty = bpy.data.objects.new('Empty', None)
ob_shellcollider = bpy.data.objects.new('shellCollider', me_circle_001)
ob_dockingport = bpy.data.objects.new('dockingPort', me_mesh_004)

# ---- transforms, parenting, visibility, modifiers, constraints
ob_light.location = (4.076, 1.005, 5.904)
ob_light.rotation_euler = (0.6503, 0.05522, 1.866)
ob_light.lock_rotations_4d = False
ob_light.empty_display_type = 'ARROWS'
ob_light.color = (0.0, 0.0, 0.0, 0.0)
ob_light.lineart.crease_threshold = 0.0
ob_camera.location = (7.359, -6.926, 4.958)
ob_camera.rotation_euler = (1.109, -4.651e-08, 0.8149)
ob_camera.lock_rotations_4d = False
ob_camera.empty_display_type = 'ARROWS'
ob_camera.color = (0.0, 0.0, 0.0, 0.0)
ob_camera.display_type = 'WIRE'
ob_camera.lineart.crease_threshold = 0.0
ob_empty.location = (0.0, 0.0, 0.0)
ob_shellcollider.parent = ob_empty
ob_shellcollider.location = (0.0, 0.0, 0.0)
ob_shellcollider.rotation_euler = (1.571, 3.142, 8.742e-08)
ob_dockingport.parent = ob_empty
ob_dockingport.location = (0.0, 0.0, 0.0)
ob_dockingport.color = (0.8, 0.8, 0.8, 1.0)

# ---- collection membership
col_collection.objects.link(ob_light)
col_collection.objects.link(ob_camera)
col_collection.objects.link(ob_empty)
col_collection.objects.link(ob_shellcollider)
col_collection.objects.link(ob_dockingport)

# ---- scene / render settings (as saved in the file)
scene.camera = ob_camera
scene.frame_start = 1; scene.frame_end = 250; scene.frame_set(2)
scene.render.engine = 'BLENDER_EEVEE_NEXT'
scene.render.fps = 30
scene.cycles.sampling_pattern = 'TABULATED_SOBOL'
scene.cycles.use_light_tree = False
scene.view_settings.view_transform = 'Filmic'
bpy.context.view_layer.update()

